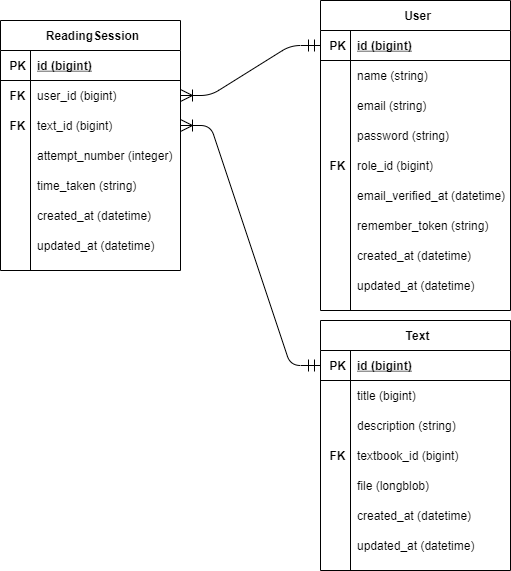

The diagram above was exported from draw.io. Its source (the exported page's mxGraphModel, read from the mxfile embedded in the PNG):
<mxGraphModel dx="868" dy="435" grid="1" gridSize="10" guides="1" tooltips="1" connect="1" arrows="1" fold="1" page="1" pageScale="1" pageWidth="827" pageHeight="1169" math="0" shadow="0">
  <root>
    <mxCell id="WdZIF760k1A7iFelrW-B-0" />
    <mxCell id="WdZIF760k1A7iFelrW-B-1" parent="WdZIF760k1A7iFelrW-B-0" />
    <mxCell id="V2LVNxGGDn1rG-hWOrmr-0" value="ReadingSession" style="shape=table;startSize=30;container=1;collapsible=1;childLayout=tableLayout;fixedRows=1;rowLines=0;fontStyle=1;align=center;resizeLast=1;fontSize=12;spacingLeft=5;" parent="WdZIF760k1A7iFelrW-B-1" vertex="1">
      <mxGeometry x="110" y="50" width="180" height="250" as="geometry" />
    </mxCell>
    <mxCell id="V2LVNxGGDn1rG-hWOrmr-1" value="" style="shape=partialRectangle;collapsible=0;dropTarget=0;pointerEvents=0;fillColor=none;top=0;left=0;bottom=1;right=0;points=[[0,0.5],[1,0.5]];portConstraint=eastwest;fontSize=12;spacingLeft=5;" parent="V2LVNxGGDn1rG-hWOrmr-0" vertex="1">
      <mxGeometry y="30" width="180" height="30" as="geometry" />
    </mxCell>
    <mxCell id="V2LVNxGGDn1rG-hWOrmr-2" value="PK" style="shape=partialRectangle;connectable=0;fillColor=none;top=0;left=0;bottom=0;right=0;fontStyle=1;overflow=hidden;fontSize=12;spacingLeft=5;" parent="V2LVNxGGDn1rG-hWOrmr-1" vertex="1">
      <mxGeometry width="30" height="30" as="geometry" />
    </mxCell>
    <mxCell id="V2LVNxGGDn1rG-hWOrmr-3" value="id (bigint)" style="shape=partialRectangle;connectable=0;fillColor=none;top=0;left=0;bottom=0;right=0;align=left;spacingLeft=5;fontStyle=5;overflow=hidden;fontSize=12;" parent="V2LVNxGGDn1rG-hWOrmr-1" vertex="1">
      <mxGeometry x="30" width="150" height="30" as="geometry" />
    </mxCell>
    <mxCell id="V2LVNxGGDn1rG-hWOrmr-4" value="" style="shape=partialRectangle;collapsible=0;dropTarget=0;pointerEvents=0;fillColor=none;top=0;left=0;bottom=0;right=0;points=[[0,0.5],[1,0.5]];portConstraint=eastwest;fontSize=12;spacingLeft=5;" parent="V2LVNxGGDn1rG-hWOrmr-0" vertex="1">
      <mxGeometry y="60" width="180" height="30" as="geometry" />
    </mxCell>
    <mxCell id="V2LVNxGGDn1rG-hWOrmr-5" value="FK" style="shape=partialRectangle;connectable=0;fillColor=none;top=0;left=0;bottom=0;right=0;editable=1;overflow=hidden;fontSize=12;spacingLeft=5;fontStyle=1" parent="V2LVNxGGDn1rG-hWOrmr-4" vertex="1">
      <mxGeometry width="30" height="30" as="geometry" />
    </mxCell>
    <mxCell id="V2LVNxGGDn1rG-hWOrmr-6" value="user_id (bigint)" style="shape=partialRectangle;connectable=0;fillColor=none;top=0;left=0;bottom=0;right=0;align=left;spacingLeft=5;overflow=hidden;fontSize=12;" parent="V2LVNxGGDn1rG-hWOrmr-4" vertex="1">
      <mxGeometry x="30" width="150" height="30" as="geometry" />
    </mxCell>
    <mxCell id="V2LVNxGGDn1rG-hWOrmr-7" value="" style="shape=partialRectangle;collapsible=0;dropTarget=0;pointerEvents=0;fillColor=none;top=0;left=0;bottom=0;right=0;points=[[0,0.5],[1,0.5]];portConstraint=eastwest;fontSize=12;spacingLeft=5;" parent="V2LVNxGGDn1rG-hWOrmr-0" vertex="1">
      <mxGeometry y="90" width="180" height="30" as="geometry" />
    </mxCell>
    <mxCell id="V2LVNxGGDn1rG-hWOrmr-8" value="FK" style="shape=partialRectangle;connectable=0;fillColor=none;top=0;left=0;bottom=0;right=0;editable=1;overflow=hidden;fontSize=12;spacingLeft=5;fontStyle=1" parent="V2LVNxGGDn1rG-hWOrmr-7" vertex="1">
      <mxGeometry width="30" height="30" as="geometry" />
    </mxCell>
    <mxCell id="V2LVNxGGDn1rG-hWOrmr-9" value="text_id (bigint)" style="shape=partialRectangle;connectable=0;fillColor=none;top=0;left=0;bottom=0;right=0;align=left;spacingLeft=5;overflow=hidden;fontSize=12;" parent="V2LVNxGGDn1rG-hWOrmr-7" vertex="1">
      <mxGeometry x="30" width="150" height="30" as="geometry" />
    </mxCell>
    <mxCell id="V2LVNxGGDn1rG-hWOrmr-19" value="" style="shape=partialRectangle;collapsible=0;dropTarget=0;pointerEvents=0;fillColor=none;top=0;left=0;bottom=0;right=0;points=[[0,0.5],[1,0.5]];portConstraint=eastwest;fontSize=12;spacingLeft=5;" parent="V2LVNxGGDn1rG-hWOrmr-0" vertex="1">
      <mxGeometry y="120" width="180" height="30" as="geometry" />
    </mxCell>
    <mxCell id="V2LVNxGGDn1rG-hWOrmr-20" value="" style="shape=partialRectangle;connectable=0;fillColor=none;top=0;left=0;bottom=0;right=0;editable=1;overflow=hidden;fontSize=12;spacingLeft=5;" parent="V2LVNxGGDn1rG-hWOrmr-19" vertex="1">
      <mxGeometry width="30" height="30" as="geometry" />
    </mxCell>
    <mxCell id="V2LVNxGGDn1rG-hWOrmr-21" value="attempt_number (integer)" style="shape=partialRectangle;connectable=0;fillColor=none;top=0;left=0;bottom=0;right=0;align=left;spacingLeft=5;overflow=hidden;fontSize=12;" parent="V2LVNxGGDn1rG-hWOrmr-19" vertex="1">
      <mxGeometry x="30" width="150" height="30" as="geometry" />
    </mxCell>
    <mxCell id="V2LVNxGGDn1rG-hWOrmr-22" value="" style="shape=partialRectangle;collapsible=0;dropTarget=0;pointerEvents=0;fillColor=none;top=0;left=0;bottom=0;right=0;points=[[0,0.5],[1,0.5]];portConstraint=eastwest;fontSize=12;spacingLeft=5;" parent="V2LVNxGGDn1rG-hWOrmr-0" vertex="1">
      <mxGeometry y="150" width="180" height="30" as="geometry" />
    </mxCell>
    <mxCell id="V2LVNxGGDn1rG-hWOrmr-23" value="" style="shape=partialRectangle;connectable=0;fillColor=none;top=0;left=0;bottom=0;right=0;editable=1;overflow=hidden;fontSize=12;spacingLeft=5;" parent="V2LVNxGGDn1rG-hWOrmr-22" vertex="1">
      <mxGeometry width="30" height="30" as="geometry" />
    </mxCell>
    <mxCell id="V2LVNxGGDn1rG-hWOrmr-24" value="time_taken (string)" style="shape=partialRectangle;connectable=0;fillColor=none;top=0;left=0;bottom=0;right=0;align=left;spacingLeft=5;overflow=hidden;fontSize=12;" parent="V2LVNxGGDn1rG-hWOrmr-22" vertex="1">
      <mxGeometry x="30" width="150" height="30" as="geometry" />
    </mxCell>
    <mxCell id="V2LVNxGGDn1rG-hWOrmr-13" value="" style="shape=partialRectangle;collapsible=0;dropTarget=0;pointerEvents=0;fillColor=none;top=0;left=0;bottom=0;right=0;points=[[0,0.5],[1,0.5]];portConstraint=eastwest;fontSize=12;spacingLeft=5;" parent="V2LVNxGGDn1rG-hWOrmr-0" vertex="1">
      <mxGeometry y="180" width="180" height="30" as="geometry" />
    </mxCell>
    <mxCell id="V2LVNxGGDn1rG-hWOrmr-14" value="" style="shape=partialRectangle;connectable=0;fillColor=none;top=0;left=0;bottom=0;right=0;editable=1;overflow=hidden;fontSize=12;spacingLeft=5;" parent="V2LVNxGGDn1rG-hWOrmr-13" vertex="1">
      <mxGeometry width="30" height="30" as="geometry" />
    </mxCell>
    <mxCell id="V2LVNxGGDn1rG-hWOrmr-15" value="created_at (datetime)" style="shape=partialRectangle;connectable=0;fillColor=none;top=0;left=0;bottom=0;right=0;align=left;spacingLeft=5;overflow=hidden;fontSize=12;" parent="V2LVNxGGDn1rG-hWOrmr-13" vertex="1">
      <mxGeometry x="30" width="150" height="30" as="geometry" />
    </mxCell>
    <mxCell id="V2LVNxGGDn1rG-hWOrmr-16" value="" style="shape=partialRectangle;collapsible=0;dropTarget=0;pointerEvents=0;fillColor=none;top=0;left=0;bottom=0;right=0;points=[[0,0.5],[1,0.5]];portConstraint=eastwest;fontSize=12;spacingLeft=5;" parent="V2LVNxGGDn1rG-hWOrmr-0" vertex="1">
      <mxGeometry y="210" width="180" height="30" as="geometry" />
    </mxCell>
    <mxCell id="V2LVNxGGDn1rG-hWOrmr-17" value="" style="shape=partialRectangle;connectable=0;fillColor=none;top=0;left=0;bottom=0;right=0;editable=1;overflow=hidden;fontSize=12;spacingLeft=5;" parent="V2LVNxGGDn1rG-hWOrmr-16" vertex="1">
      <mxGeometry width="30" height="30" as="geometry" />
    </mxCell>
    <mxCell id="V2LVNxGGDn1rG-hWOrmr-18" value="updated_at (datetime)" style="shape=partialRectangle;connectable=0;fillColor=none;top=0;left=0;bottom=0;right=0;align=left;spacingLeft=5;overflow=hidden;fontSize=12;" parent="V2LVNxGGDn1rG-hWOrmr-16" vertex="1">
      <mxGeometry x="30" width="150" height="30" as="geometry" />
    </mxCell>
    <mxCell id="-BqXIFAg_OZdqHUpFAdP-0" value="User" style="shape=table;startSize=30;container=1;collapsible=1;childLayout=tableLayout;fixedRows=1;rowLines=0;fontStyle=1;align=center;resizeLast=1;fontSize=12;spacingLeft=5;" parent="WdZIF760k1A7iFelrW-B-1" vertex="1">
      <mxGeometry x="430" y="30" width="190" height="310" as="geometry" />
    </mxCell>
    <mxCell id="-BqXIFAg_OZdqHUpFAdP-1" value="" style="shape=partialRectangle;collapsible=0;dropTarget=0;pointerEvents=0;fillColor=none;top=0;left=0;bottom=1;right=0;points=[[0,0.5],[1,0.5]];portConstraint=eastwest;fontSize=12;spacingLeft=5;" parent="-BqXIFAg_OZdqHUpFAdP-0" vertex="1">
      <mxGeometry y="30" width="190" height="30" as="geometry" />
    </mxCell>
    <mxCell id="-BqXIFAg_OZdqHUpFAdP-2" value="PK" style="shape=partialRectangle;connectable=0;fillColor=none;top=0;left=0;bottom=0;right=0;fontStyle=1;overflow=hidden;fontSize=12;spacingLeft=5;" parent="-BqXIFAg_OZdqHUpFAdP-1" vertex="1">
      <mxGeometry width="30" height="30" as="geometry" />
    </mxCell>
    <mxCell id="-BqXIFAg_OZdqHUpFAdP-3" value="id (bigint)" style="shape=partialRectangle;connectable=0;fillColor=none;top=0;left=0;bottom=0;right=0;align=left;spacingLeft=5;fontStyle=5;overflow=hidden;fontSize=12;" parent="-BqXIFAg_OZdqHUpFAdP-1" vertex="1">
      <mxGeometry x="30" width="160" height="30" as="geometry" />
    </mxCell>
    <mxCell id="-BqXIFAg_OZdqHUpFAdP-4" value="" style="shape=partialRectangle;collapsible=0;dropTarget=0;pointerEvents=0;fillColor=none;top=0;left=0;bottom=0;right=0;points=[[0,0.5],[1,0.5]];portConstraint=eastwest;fontSize=12;spacingLeft=5;" parent="-BqXIFAg_OZdqHUpFAdP-0" vertex="1">
      <mxGeometry y="60" width="190" height="30" as="geometry" />
    </mxCell>
    <mxCell id="-BqXIFAg_OZdqHUpFAdP-5" value="" style="shape=partialRectangle;connectable=0;fillColor=none;top=0;left=0;bottom=0;right=0;editable=1;overflow=hidden;fontSize=12;spacingLeft=5;" parent="-BqXIFAg_OZdqHUpFAdP-4" vertex="1">
      <mxGeometry width="30" height="30" as="geometry" />
    </mxCell>
    <mxCell id="-BqXIFAg_OZdqHUpFAdP-6" value="name (string)" style="shape=partialRectangle;connectable=0;fillColor=none;top=0;left=0;bottom=0;right=0;align=left;spacingLeft=5;overflow=hidden;fontSize=12;" parent="-BqXIFAg_OZdqHUpFAdP-4" vertex="1">
      <mxGeometry x="30" width="160" height="30" as="geometry" />
    </mxCell>
    <mxCell id="-BqXIFAg_OZdqHUpFAdP-7" value="" style="shape=partialRectangle;collapsible=0;dropTarget=0;pointerEvents=0;fillColor=none;top=0;left=0;bottom=0;right=0;points=[[0,0.5],[1,0.5]];portConstraint=eastwest;fontSize=12;spacingLeft=5;" parent="-BqXIFAg_OZdqHUpFAdP-0" vertex="1">
      <mxGeometry y="90" width="190" height="30" as="geometry" />
    </mxCell>
    <mxCell id="-BqXIFAg_OZdqHUpFAdP-8" value="" style="shape=partialRectangle;connectable=0;fillColor=none;top=0;left=0;bottom=0;right=0;editable=1;overflow=hidden;fontSize=12;spacingLeft=5;" parent="-BqXIFAg_OZdqHUpFAdP-7" vertex="1">
      <mxGeometry width="30" height="30" as="geometry" />
    </mxCell>
    <mxCell id="-BqXIFAg_OZdqHUpFAdP-9" value="email (string)" style="shape=partialRectangle;connectable=0;fillColor=none;top=0;left=0;bottom=0;right=0;align=left;spacingLeft=5;overflow=hidden;fontSize=12;" parent="-BqXIFAg_OZdqHUpFAdP-7" vertex="1">
      <mxGeometry x="30" width="160" height="30" as="geometry" />
    </mxCell>
    <mxCell id="-BqXIFAg_OZdqHUpFAdP-10" value="" style="shape=partialRectangle;collapsible=0;dropTarget=0;pointerEvents=0;fillColor=none;top=0;left=0;bottom=0;right=0;points=[[0,0.5],[1,0.5]];portConstraint=eastwest;fontSize=12;spacingLeft=5;" parent="-BqXIFAg_OZdqHUpFAdP-0" vertex="1">
      <mxGeometry y="120" width="190" height="30" as="geometry" />
    </mxCell>
    <mxCell id="-BqXIFAg_OZdqHUpFAdP-11" value="" style="shape=partialRectangle;connectable=0;fillColor=none;top=0;left=0;bottom=0;right=0;editable=1;overflow=hidden;fontStyle=1;fontSize=12;spacingLeft=5;" parent="-BqXIFAg_OZdqHUpFAdP-10" vertex="1">
      <mxGeometry width="30" height="30" as="geometry" />
    </mxCell>
    <mxCell id="-BqXIFAg_OZdqHUpFAdP-12" value="password (string)" style="shape=partialRectangle;connectable=0;fillColor=none;top=0;left=0;bottom=0;right=0;align=left;spacingLeft=5;overflow=hidden;fontSize=12;" parent="-BqXIFAg_OZdqHUpFAdP-10" vertex="1">
      <mxGeometry x="30" width="160" height="30" as="geometry" />
    </mxCell>
    <mxCell id="-BqXIFAg_OZdqHUpFAdP-13" value="" style="shape=partialRectangle;collapsible=0;dropTarget=0;pointerEvents=0;fillColor=none;top=0;left=0;bottom=0;right=0;points=[[0,0.5],[1,0.5]];portConstraint=eastwest;fontSize=12;spacingLeft=5;" parent="-BqXIFAg_OZdqHUpFAdP-0" vertex="1">
      <mxGeometry y="150" width="190" height="30" as="geometry" />
    </mxCell>
    <mxCell id="-BqXIFAg_OZdqHUpFAdP-14" value="FK" style="shape=partialRectangle;connectable=0;fillColor=none;top=0;left=0;bottom=0;right=0;editable=1;overflow=hidden;fontStyle=1;fontSize=12;spacingLeft=5;" parent="-BqXIFAg_OZdqHUpFAdP-13" vertex="1">
      <mxGeometry width="30" height="30" as="geometry" />
    </mxCell>
    <mxCell id="-BqXIFAg_OZdqHUpFAdP-15" value="role_id (bigint)" style="shape=partialRectangle;connectable=0;fillColor=none;top=0;left=0;bottom=0;right=0;align=left;spacingLeft=5;overflow=hidden;fontSize=12;" parent="-BqXIFAg_OZdqHUpFAdP-13" vertex="1">
      <mxGeometry x="30" width="160" height="30" as="geometry" />
    </mxCell>
    <mxCell id="-BqXIFAg_OZdqHUpFAdP-16" value="" style="shape=partialRectangle;collapsible=0;dropTarget=0;pointerEvents=0;fillColor=none;top=0;left=0;bottom=0;right=0;points=[[0,0.5],[1,0.5]];portConstraint=eastwest;fontSize=12;spacingLeft=5;" parent="-BqXIFAg_OZdqHUpFAdP-0" vertex="1">
      <mxGeometry y="180" width="190" height="30" as="geometry" />
    </mxCell>
    <mxCell id="-BqXIFAg_OZdqHUpFAdP-17" value="" style="shape=partialRectangle;connectable=0;fillColor=none;top=0;left=0;bottom=0;right=0;editable=1;overflow=hidden;fontStyle=1;fontSize=12;spacingLeft=5;" parent="-BqXIFAg_OZdqHUpFAdP-16" vertex="1">
      <mxGeometry width="30" height="30" as="geometry" />
    </mxCell>
    <mxCell id="-BqXIFAg_OZdqHUpFAdP-18" value="email_verified_at (datetime)" style="shape=partialRectangle;connectable=0;fillColor=none;top=0;left=0;bottom=0;right=0;align=left;spacingLeft=5;overflow=hidden;fontSize=12;" parent="-BqXIFAg_OZdqHUpFAdP-16" vertex="1">
      <mxGeometry x="30" width="160" height="30" as="geometry" />
    </mxCell>
    <mxCell id="-BqXIFAg_OZdqHUpFAdP-19" value="" style="shape=partialRectangle;collapsible=0;dropTarget=0;pointerEvents=0;fillColor=none;top=0;left=0;bottom=0;right=0;points=[[0,0.5],[1,0.5]];portConstraint=eastwest;fontSize=12;spacingLeft=5;" parent="-BqXIFAg_OZdqHUpFAdP-0" vertex="1">
      <mxGeometry y="210" width="190" height="30" as="geometry" />
    </mxCell>
    <mxCell id="-BqXIFAg_OZdqHUpFAdP-20" value="" style="shape=partialRectangle;connectable=0;fillColor=none;top=0;left=0;bottom=0;right=0;editable=1;overflow=hidden;fontStyle=1;fontSize=12;spacingLeft=5;" parent="-BqXIFAg_OZdqHUpFAdP-19" vertex="1">
      <mxGeometry width="30" height="30" as="geometry" />
    </mxCell>
    <mxCell id="-BqXIFAg_OZdqHUpFAdP-21" value="remember_token (string)" style="shape=partialRectangle;connectable=0;fillColor=none;top=0;left=0;bottom=0;right=0;align=left;spacingLeft=5;overflow=hidden;fontSize=12;" parent="-BqXIFAg_OZdqHUpFAdP-19" vertex="1">
      <mxGeometry x="30" width="160" height="30" as="geometry" />
    </mxCell>
    <mxCell id="-BqXIFAg_OZdqHUpFAdP-22" value="" style="shape=partialRectangle;collapsible=0;dropTarget=0;pointerEvents=0;fillColor=none;top=0;left=0;bottom=0;right=0;points=[[0,0.5],[1,0.5]];portConstraint=eastwest;fontSize=12;spacingLeft=5;" parent="-BqXIFAg_OZdqHUpFAdP-0" vertex="1">
      <mxGeometry y="240" width="190" height="30" as="geometry" />
    </mxCell>
    <mxCell id="-BqXIFAg_OZdqHUpFAdP-23" value="" style="shape=partialRectangle;connectable=0;fillColor=none;top=0;left=0;bottom=0;right=0;editable=1;overflow=hidden;fontSize=12;spacingLeft=5;" parent="-BqXIFAg_OZdqHUpFAdP-22" vertex="1">
      <mxGeometry width="30" height="30" as="geometry" />
    </mxCell>
    <mxCell id="-BqXIFAg_OZdqHUpFAdP-24" value="created_at (datetime)" style="shape=partialRectangle;connectable=0;fillColor=none;top=0;left=0;bottom=0;right=0;align=left;spacingLeft=5;overflow=hidden;fontSize=12;" parent="-BqXIFAg_OZdqHUpFAdP-22" vertex="1">
      <mxGeometry x="30" width="160" height="30" as="geometry" />
    </mxCell>
    <mxCell id="-BqXIFAg_OZdqHUpFAdP-25" value="" style="shape=partialRectangle;collapsible=0;dropTarget=0;pointerEvents=0;fillColor=none;top=0;left=0;bottom=0;right=0;points=[[0,0.5],[1,0.5]];portConstraint=eastwest;fontSize=12;spacingLeft=5;" parent="-BqXIFAg_OZdqHUpFAdP-0" vertex="1">
      <mxGeometry y="270" width="190" height="30" as="geometry" />
    </mxCell>
    <mxCell id="-BqXIFAg_OZdqHUpFAdP-26" value="" style="shape=partialRectangle;connectable=0;fillColor=none;top=0;left=0;bottom=0;right=0;editable=1;overflow=hidden;fontSize=12;spacingLeft=5;" parent="-BqXIFAg_OZdqHUpFAdP-25" vertex="1">
      <mxGeometry width="30" height="30" as="geometry" />
    </mxCell>
    <mxCell id="-BqXIFAg_OZdqHUpFAdP-27" value="updated_at (datetime)" style="shape=partialRectangle;connectable=0;fillColor=none;top=0;left=0;bottom=0;right=0;align=left;spacingLeft=5;overflow=hidden;fontSize=12;" parent="-BqXIFAg_OZdqHUpFAdP-25" vertex="1">
      <mxGeometry x="30" width="160" height="30" as="geometry" />
    </mxCell>
    <mxCell id="A3d2uRTYhVIrHo1Z4LGW-0" value="" style="edgeStyle=entityRelationEdgeStyle;fontSize=12;html=1;endArrow=ERoneToMany;startArrow=ERmandOne;endSize=10;startSize=10;entryX=1;entryY=0.5;entryDx=0;entryDy=0;spacingLeft=5;exitX=0;exitY=0.5;exitDx=0;exitDy=0;" parent="WdZIF760k1A7iFelrW-B-1" source="-BqXIFAg_OZdqHUpFAdP-1" target="V2LVNxGGDn1rG-hWOrmr-4" edge="1">
      <mxGeometry width="100" height="100" relative="1" as="geometry">
        <mxPoint x="320" y="120" as="sourcePoint" />
        <mxPoint x="400" y="150" as="targetPoint" />
      </mxGeometry>
    </mxCell>
    <mxCell id="NyMaA_osp0fB4tq17oif-0" value="Text" style="shape=table;startSize=30;container=1;collapsible=1;childLayout=tableLayout;fixedRows=1;rowLines=0;fontStyle=1;align=center;resizeLast=1;fontSize=12;spacingLeft=5;" parent="WdZIF760k1A7iFelrW-B-1" vertex="1">
      <mxGeometry x="430" y="350" width="190" height="250" as="geometry" />
    </mxCell>
    <mxCell id="NyMaA_osp0fB4tq17oif-1" value="" style="shape=partialRectangle;collapsible=0;dropTarget=0;pointerEvents=0;fillColor=none;top=0;left=0;bottom=1;right=0;points=[[0,0.5],[1,0.5]];portConstraint=eastwest;fontSize=12;spacingLeft=5;" parent="NyMaA_osp0fB4tq17oif-0" vertex="1">
      <mxGeometry y="30" width="190" height="30" as="geometry" />
    </mxCell>
    <mxCell id="NyMaA_osp0fB4tq17oif-2" value="PK" style="shape=partialRectangle;connectable=0;fillColor=none;top=0;left=0;bottom=0;right=0;fontStyle=1;overflow=hidden;fontSize=12;spacingLeft=5;" parent="NyMaA_osp0fB4tq17oif-1" vertex="1">
      <mxGeometry width="30" height="30" as="geometry" />
    </mxCell>
    <mxCell id="NyMaA_osp0fB4tq17oif-3" value="id (bigint)" style="shape=partialRectangle;connectable=0;fillColor=none;top=0;left=0;bottom=0;right=0;align=left;spacingLeft=5;fontStyle=5;overflow=hidden;fontSize=12;" parent="NyMaA_osp0fB4tq17oif-1" vertex="1">
      <mxGeometry x="30" width="160" height="30" as="geometry" />
    </mxCell>
    <mxCell id="NyMaA_osp0fB4tq17oif-4" value="" style="shape=partialRectangle;collapsible=0;dropTarget=0;pointerEvents=0;fillColor=none;top=0;left=0;bottom=0;right=0;points=[[0,0.5],[1,0.5]];portConstraint=eastwest;fontSize=12;spacingLeft=5;" parent="NyMaA_osp0fB4tq17oif-0" vertex="1">
      <mxGeometry y="60" width="190" height="30" as="geometry" />
    </mxCell>
    <mxCell id="NyMaA_osp0fB4tq17oif-5" value="" style="shape=partialRectangle;connectable=0;fillColor=none;top=0;left=0;bottom=0;right=0;editable=1;overflow=hidden;fontStyle=1;fontSize=12;spacingLeft=5;" parent="NyMaA_osp0fB4tq17oif-4" vertex="1">
      <mxGeometry width="30" height="30" as="geometry" />
    </mxCell>
    <mxCell id="NyMaA_osp0fB4tq17oif-6" value="title (bigint)" style="shape=partialRectangle;connectable=0;fillColor=none;top=0;left=0;bottom=0;right=0;align=left;spacingLeft=5;overflow=hidden;fontSize=12;" parent="NyMaA_osp0fB4tq17oif-4" vertex="1">
      <mxGeometry x="30" width="160" height="30" as="geometry" />
    </mxCell>
    <mxCell id="NyMaA_osp0fB4tq17oif-7" value="" style="shape=partialRectangle;collapsible=0;dropTarget=0;pointerEvents=0;fillColor=none;top=0;left=0;bottom=0;right=0;points=[[0,0.5],[1,0.5]];portConstraint=eastwest;fontSize=12;spacingLeft=5;" parent="NyMaA_osp0fB4tq17oif-0" vertex="1">
      <mxGeometry y="90" width="190" height="30" as="geometry" />
    </mxCell>
    <mxCell id="NyMaA_osp0fB4tq17oif-8" value="" style="shape=partialRectangle;connectable=0;fillColor=none;top=0;left=0;bottom=0;right=0;editable=1;overflow=hidden;fontSize=12;spacingLeft=5;" parent="NyMaA_osp0fB4tq17oif-7" vertex="1">
      <mxGeometry width="30" height="30" as="geometry" />
    </mxCell>
    <mxCell id="NyMaA_osp0fB4tq17oif-9" value="description (string)" style="shape=partialRectangle;connectable=0;fillColor=none;top=0;left=0;bottom=0;right=0;align=left;spacingLeft=5;overflow=hidden;fontSize=12;" parent="NyMaA_osp0fB4tq17oif-7" vertex="1">
      <mxGeometry x="30" width="160" height="30" as="geometry" />
    </mxCell>
    <mxCell id="NyMaA_osp0fB4tq17oif-10" value="" style="shape=partialRectangle;collapsible=0;dropTarget=0;pointerEvents=0;fillColor=none;top=0;left=0;bottom=0;right=0;points=[[0,0.5],[1,0.5]];portConstraint=eastwest;fontSize=12;spacingLeft=5;" parent="NyMaA_osp0fB4tq17oif-0" vertex="1">
      <mxGeometry y="120" width="190" height="30" as="geometry" />
    </mxCell>
    <mxCell id="NyMaA_osp0fB4tq17oif-11" value="FK" style="shape=partialRectangle;connectable=0;fillColor=none;top=0;left=0;bottom=0;right=0;editable=1;overflow=hidden;fontStyle=1;fontSize=12;spacingLeft=5;" parent="NyMaA_osp0fB4tq17oif-10" vertex="1">
      <mxGeometry width="30" height="30" as="geometry" />
    </mxCell>
    <mxCell id="NyMaA_osp0fB4tq17oif-12" value="textbook_id (bigint)" style="shape=partialRectangle;connectable=0;fillColor=none;top=0;left=0;bottom=0;right=0;align=left;spacingLeft=5;overflow=hidden;fontSize=12;" parent="NyMaA_osp0fB4tq17oif-10" vertex="1">
      <mxGeometry x="30" width="160" height="30" as="geometry" />
    </mxCell>
    <mxCell id="NyMaA_osp0fB4tq17oif-13" value="" style="shape=partialRectangle;collapsible=0;dropTarget=0;pointerEvents=0;fillColor=none;top=0;left=0;bottom=0;right=0;points=[[0,0.5],[1,0.5]];portConstraint=eastwest;fontSize=12;spacingLeft=5;" parent="NyMaA_osp0fB4tq17oif-0" vertex="1">
      <mxGeometry y="150" width="190" height="30" as="geometry" />
    </mxCell>
    <mxCell id="NyMaA_osp0fB4tq17oif-14" value="" style="shape=partialRectangle;connectable=0;fillColor=none;top=0;left=0;bottom=0;right=0;editable=1;overflow=hidden;fontStyle=1;fontSize=12;spacingLeft=5;" parent="NyMaA_osp0fB4tq17oif-13" vertex="1">
      <mxGeometry width="30" height="30" as="geometry" />
    </mxCell>
    <mxCell id="NyMaA_osp0fB4tq17oif-15" value="file (longblob)" style="shape=partialRectangle;connectable=0;fillColor=none;top=0;left=0;bottom=0;right=0;align=left;spacingLeft=5;overflow=hidden;fontSize=12;" parent="NyMaA_osp0fB4tq17oif-13" vertex="1">
      <mxGeometry x="30" width="160" height="30" as="geometry" />
    </mxCell>
    <mxCell id="NyMaA_osp0fB4tq17oif-16" value="" style="shape=partialRectangle;collapsible=0;dropTarget=0;pointerEvents=0;fillColor=none;top=0;left=0;bottom=0;right=0;points=[[0,0.5],[1,0.5]];portConstraint=eastwest;fontSize=12;spacingLeft=5;" parent="NyMaA_osp0fB4tq17oif-0" vertex="1">
      <mxGeometry y="180" width="190" height="30" as="geometry" />
    </mxCell>
    <mxCell id="NyMaA_osp0fB4tq17oif-17" value="" style="shape=partialRectangle;connectable=0;fillColor=none;top=0;left=0;bottom=0;right=0;editable=1;overflow=hidden;fontSize=12;spacingLeft=5;" parent="NyMaA_osp0fB4tq17oif-16" vertex="1">
      <mxGeometry width="30" height="30" as="geometry" />
    </mxCell>
    <mxCell id="NyMaA_osp0fB4tq17oif-18" value="created_at (datetime)" style="shape=partialRectangle;connectable=0;fillColor=none;top=0;left=0;bottom=0;right=0;align=left;spacingLeft=5;overflow=hidden;fontSize=12;" parent="NyMaA_osp0fB4tq17oif-16" vertex="1">
      <mxGeometry x="30" width="160" height="30" as="geometry" />
    </mxCell>
    <mxCell id="NyMaA_osp0fB4tq17oif-19" value="" style="shape=partialRectangle;collapsible=0;dropTarget=0;pointerEvents=0;fillColor=none;top=0;left=0;bottom=0;right=0;points=[[0,0.5],[1,0.5]];portConstraint=eastwest;fontSize=12;spacingLeft=5;" parent="NyMaA_osp0fB4tq17oif-0" vertex="1">
      <mxGeometry y="210" width="190" height="30" as="geometry" />
    </mxCell>
    <mxCell id="NyMaA_osp0fB4tq17oif-20" value="" style="shape=partialRectangle;connectable=0;fillColor=none;top=0;left=0;bottom=0;right=0;editable=1;overflow=hidden;fontSize=12;spacingLeft=5;" parent="NyMaA_osp0fB4tq17oif-19" vertex="1">
      <mxGeometry width="30" height="30" as="geometry" />
    </mxCell>
    <mxCell id="NyMaA_osp0fB4tq17oif-21" value="updated_at (datetime)" style="shape=partialRectangle;connectable=0;fillColor=none;top=0;left=0;bottom=0;right=0;align=left;spacingLeft=5;overflow=hidden;fontSize=12;" parent="NyMaA_osp0fB4tq17oif-19" vertex="1">
      <mxGeometry x="30" width="160" height="30" as="geometry" />
    </mxCell>
    <mxCell id="NyMaA_osp0fB4tq17oif-22" value="" style="edgeStyle=entityRelationEdgeStyle;fontSize=12;html=1;endArrow=ERoneToMany;startArrow=ERmandOne;endSize=10;startSize=10;entryX=1;entryY=0.5;entryDx=0;entryDy=0;spacingLeft=5;exitX=0;exitY=0.5;exitDx=0;exitDy=0;" parent="WdZIF760k1A7iFelrW-B-1" source="NyMaA_osp0fB4tq17oif-1" target="V2LVNxGGDn1rG-hWOrmr-7" edge="1">
      <mxGeometry width="100" height="100" relative="1" as="geometry">
        <mxPoint x="440" y="85" as="sourcePoint" />
        <mxPoint x="300" y="135" as="targetPoint" />
      </mxGeometry>
    </mxCell>
  </root>
</mxGraphModel>